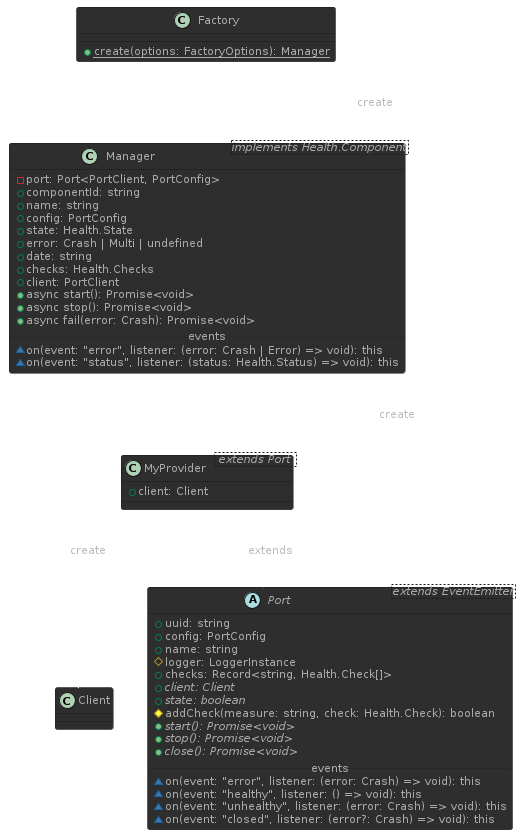

The diagram above was rendered by PlantUML. Its source (embedded in the PNG):
@startuml Provider-Class-Hierarchy

!define DARKGREEN
!include ./styles/style.puml

skinparam backgroundColor transparent

class Factory {
    + {static} create(options: FactoryOptions): Manager
}

class Client {}

class MyProvider< extends Port > {
    + client: Client
}

abstract class Port <extends EventEmitter> {
    + uuid: string
    + config: PortConfig
    + name: string
    # logger: LoggerInstance 
    + checks: Record<string, Health.Check[]>
    + {abstract} client: Client
    + {abstract} state: boolean
    # addCheck(measure: string, check: Health.Check): boolean
    + {abstract} start(): Promise<void>
    + {abstract} stop(): Promise<void>
    + {abstract} close(): Promise<void>
    ..events..
    ~ on(event: "error", listener: (error: Crash) => void): this
    ~ on(event: "healthy", listener: () => void): this
    ~ on(event: "unhealthy", listener: (error: Crash) => void): this
    ~ on(event: "closed", listener: (error?: Crash) => void): this
}

class Manager <implements Health.Component> {
    - port: Port<PortClient, PortConfig> 
    + componentId: string
    + name: string
    + config: PortConfig
    + state: Health.State
    + error: Crash | Multi | undefined
    + date: string
    + checks: Health.Checks
    + client: PortClient
    + async start(): Promise<void>
    + async stop(): Promise<void>
    + async fail(error: Crash): Promise<void>
    ..events..
    ~ on(event: "error", listener: (error: Crash | Error) => void): this
    ~ on(event: "status", listener: (status: Health.Status) => void): this
}
Factory::create --> Manager : create
Manager::port --> MyProvider: create
MyProvider --> Port : extends
MyProvider::client --> Client : create
@enduml